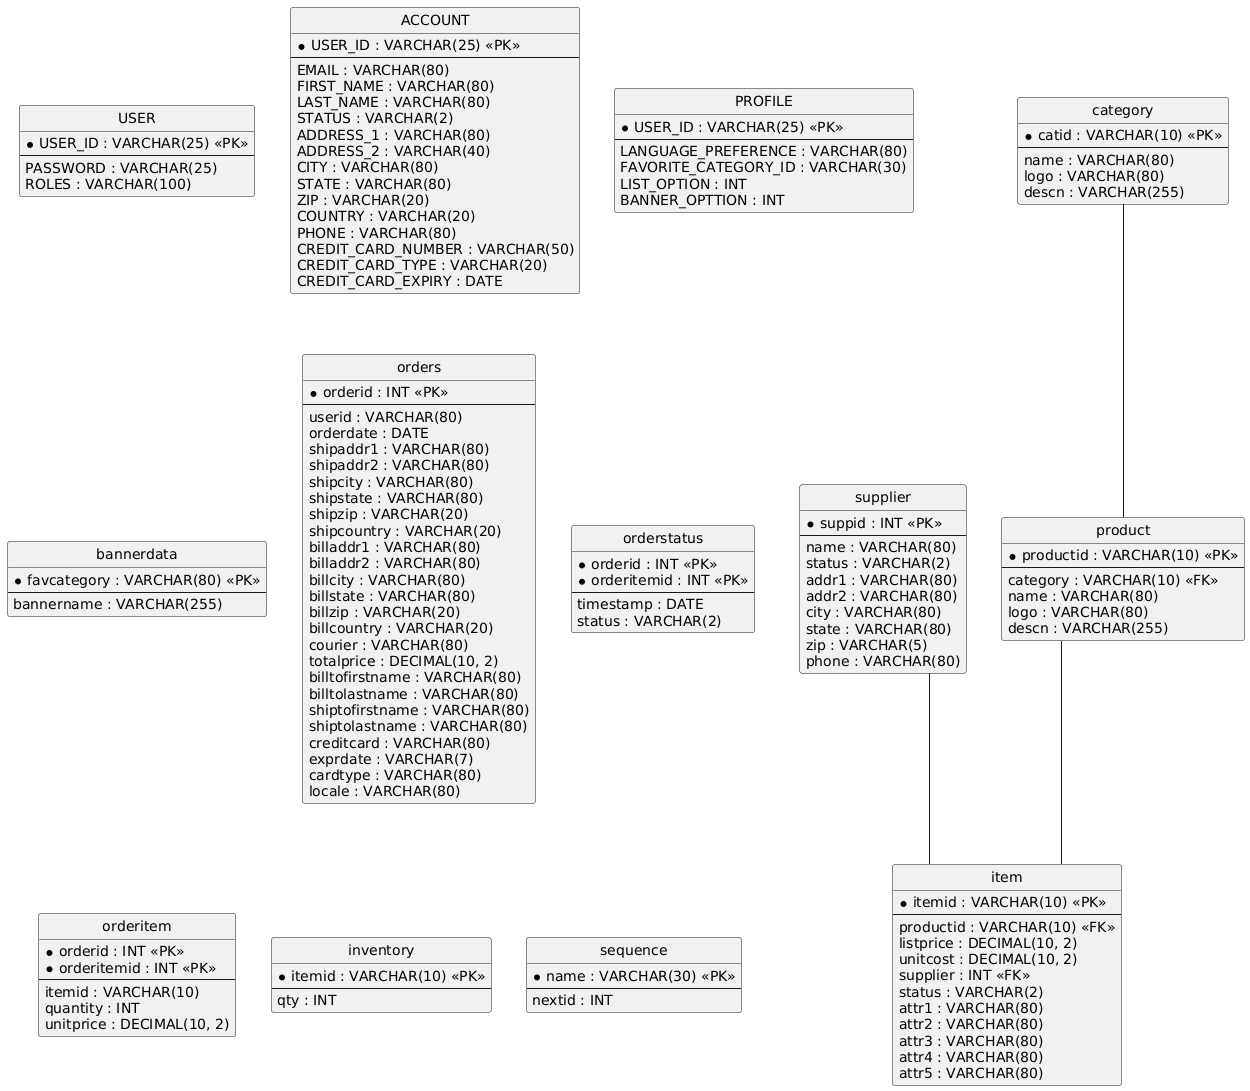

The diagram above was rendered by PlantUML. Its source (embedded in the PNG):
@startuml
hide circle
skinparam linetype ortho

entity "USER" as USER {
  * USER_ID : VARCHAR(25) <<PK>>
  --
  PASSWORD : VARCHAR(25)
  ROLES : VARCHAR(100)
}

entity "ACCOUNT" as ACCOUNT {
  * USER_ID : VARCHAR(25) <<PK>>
  --
  EMAIL : VARCHAR(80)
  FIRST_NAME : VARCHAR(80)
  LAST_NAME : VARCHAR(80)
  STATUS : VARCHAR(2)
  ADDRESS_1 : VARCHAR(80)
  ADDRESS_2 : VARCHAR(40)
  CITY : VARCHAR(80)
  STATE : VARCHAR(80)
  ZIP : VARCHAR(20)
  COUNTRY : VARCHAR(20)
  PHONE : VARCHAR(80)
  CREDIT_CARD_NUMBER : VARCHAR(50)
  CREDIT_CARD_TYPE : VARCHAR(20)
  CREDIT_CARD_EXPIRY : DATE
}

entity "PROFILE" as PROFILE {
  * USER_ID : VARCHAR(25) <<PK>>
  --
  LANGUAGE_PREFERENCE : VARCHAR(80)
  FAVORITE_CATEGORY_ID : VARCHAR(30)
  LIST_OPTION : INT
  BANNER_OPTTION : INT
}

entity "supplier" as supplier {
  * suppid : INT <<PK>>
  --
  name : VARCHAR(80)
  status : VARCHAR(2)
  addr1 : VARCHAR(80)
  addr2 : VARCHAR(80)
  city : VARCHAR(80)
  state : VARCHAR(80)
  zip : VARCHAR(5)
  phone : VARCHAR(80)
}

entity "bannerdata" as bannerdata {
  * favcategory : VARCHAR(80) <<PK>>
  --
  bannername : VARCHAR(255)
}

entity "orders" as orders {
  * orderid : INT <<PK>>
  --
  userid : VARCHAR(80)
  orderdate : DATE
  shipaddr1 : VARCHAR(80)
  shipaddr2 : VARCHAR(80)
  shipcity : VARCHAR(80)
  shipstate : VARCHAR(80)
  shipzip : VARCHAR(20)
  shipcountry : VARCHAR(20)
  billaddr1 : VARCHAR(80)
  billaddr2 : VARCHAR(80)
  billcity : VARCHAR(80)
  billstate : VARCHAR(80)
  billzip : VARCHAR(20)
  billcountry : VARCHAR(20)
  courier : VARCHAR(80)
  totalprice : DECIMAL(10, 2)
  billtofirstname : VARCHAR(80)
  billtolastname : VARCHAR(80)
  shiptofirstname : VARCHAR(80)
  shiptolastname : VARCHAR(80)
  creditcard : VARCHAR(80)
  exprdate : VARCHAR(7)
  cardtype : VARCHAR(80)
  locale : VARCHAR(80)
}

entity "orderstatus" as orderstatus {
  * orderid : INT <<PK>>
  * orderitemid : INT <<PK>>
  --
  timestamp : DATE
  status : VARCHAR(2)
}

entity "orderitem" as orderitem {
  * orderid : INT <<PK>>
  * orderitemid : INT <<PK>>
  --
  itemid : VARCHAR(10)
  quantity : INT
  unitprice : DECIMAL(10, 2)
}

entity "category" as category {
  * catid : VARCHAR(10) <<PK>>
  --
  name : VARCHAR(80)
  logo : VARCHAR(80)
  descn : VARCHAR(255)
}

entity "product" as product {
  * productid : VARCHAR(10) <<PK>>
  --
  category : VARCHAR(10) <<FK>>
  name : VARCHAR(80)
  logo : VARCHAR(80)
  descn : VARCHAR(255)
}

entity "item" as item {
  * itemid : VARCHAR(10) <<PK>>
  --
  productid : VARCHAR(10) <<FK>>
  listprice : DECIMAL(10, 2)
  unitcost : DECIMAL(10, 2)
  supplier : INT <<FK>>
  status : VARCHAR(2)
  attr1 : VARCHAR(80)
  attr2 : VARCHAR(80)
  attr3 : VARCHAR(80)
  attr4 : VARCHAR(80)
  attr5 : VARCHAR(80)
}

entity "inventory" as inventory {
  * itemid : VARCHAR(10) <<PK>>
  --
  qty : INT
}

entity "sequence" as sequence {
  * name : VARCHAR(30) <<PK>>
  --
  nextid : INT
}

category -- product
product -- item
supplier -- item
@enduml